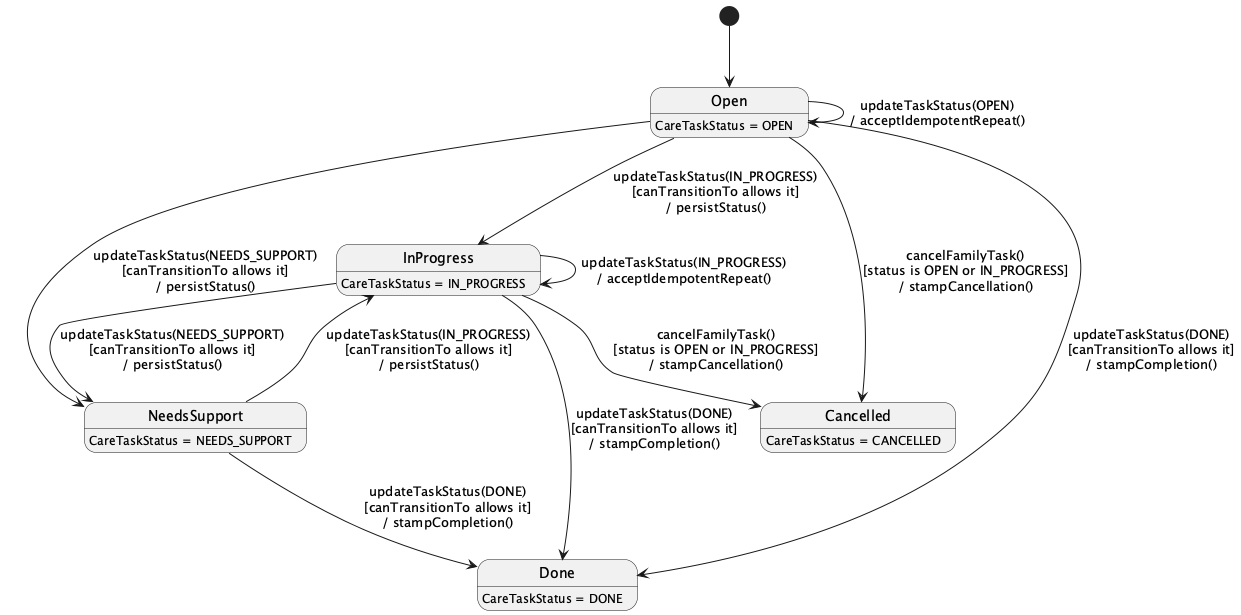

The diagram above was rendered by PlantUML. Its source (embedded in the PNG):
@startuml StateChartDiagram_03FamilyCareTaskAssignmentandStatus
hide empty description
[*] --> Open

Open --> InProgress : updateTaskStatus(IN_PROGRESS)\n[canTransitionTo allows it]\n/ persistStatus()
Open --> NeedsSupport : updateTaskStatus(NEEDS_SUPPORT)\n[canTransitionTo allows it]\n/ persistStatus()
Open --> Done : updateTaskStatus(DONE)\n[canTransitionTo allows it]\n/ stampCompletion()
InProgress --> NeedsSupport : updateTaskStatus(NEEDS_SUPPORT)\n[canTransitionTo allows it]\n/ persistStatus()
InProgress --> Done : updateTaskStatus(DONE)\n[canTransitionTo allows it]\n/ stampCompletion()
NeedsSupport --> InProgress : updateTaskStatus(IN_PROGRESS)\n[canTransitionTo allows it]\n/ persistStatus()
NeedsSupport --> Done : updateTaskStatus(DONE)\n[canTransitionTo allows it]\n/ stampCompletion()
Open --> Cancelled : cancelFamilyTask()\n[status is OPEN or IN_PROGRESS]\n/ stampCancellation()
InProgress --> Cancelled : cancelFamilyTask()\n[status is OPEN or IN_PROGRESS]\n/ stampCancellation()
Open --> Open : updateTaskStatus(OPEN)\n/ acceptIdempotentRepeat()
InProgress --> InProgress : updateTaskStatus(IN_PROGRESS)\n/ acceptIdempotentRepeat()

Open : CareTaskStatus = OPEN
InProgress : CareTaskStatus = IN_PROGRESS
NeedsSupport : CareTaskStatus = NEEDS_SUPPORT
Done : CareTaskStatus = DONE
Cancelled : CareTaskStatus = CANCELLED
@enduml